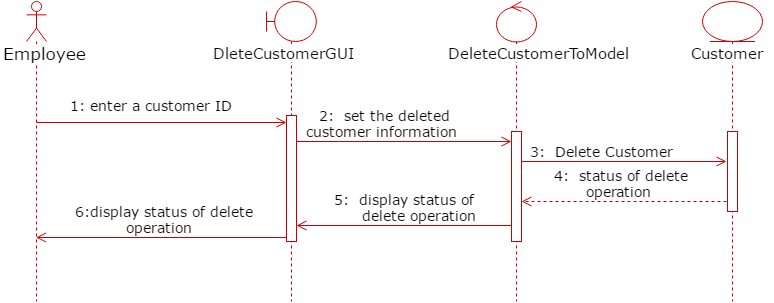

The diagram above was exported from draw.io. Its source (the exported page's mxGraphModel, read from the mxfile embedded in the PNG):
<mxGraphModel dx="876" dy="457" grid="1" gridSize="10" guides="1" tooltips="1" connect="1" arrows="1" fold="1" page="1" pageScale="1" pageWidth="826" pageHeight="1169" background="#ffffff" math="0" shadow="0">
  <root>
    <mxCell id="0" />
    <mxCell id="1" parent="0" />
    <mxCell id="2" value="" style="shape=umlLifeline;participant=umlBoundary;perimeter=lifelinePerimeter;whiteSpace=wrap;html=1;container=1;collapsible=0;recursiveResize=0;verticalAlign=top;spacingTop=36;labelBackgroundColor=#ffffff;outlineConnect=0;fillColor=none;fontFamily=Verdana;fontSize=11;align=center;strokeColor=#CC0000;" parent="1" vertex="1">
      <mxGeometry x="300" y="360" width="50" height="300" as="geometry" />
    </mxCell>
    <mxCell id="3" value="" style="html=1;points=[];perimeter=orthogonalPerimeter;labelBackgroundColor=#FFFFFF;fillColor=#ffffff;fontFamily=Verdana;fontSize=15;align=center;strokeColor=#CC0000;" parent="2" vertex="1">
      <mxGeometry x="20" y="114" width="10" height="126" as="geometry" />
    </mxCell>
    <mxCell id="4" value="" style="shape=umlLifeline;participant=umlActor;perimeter=lifelinePerimeter;whiteSpace=wrap;html=1;container=1;collapsible=0;recursiveResize=0;verticalAlign=top;spacingTop=36;labelBackgroundColor=#ffffff;outlineConnect=0;fillColor=none;fontFamily=Verdana;fontSize=11;align=center;strokeColor=#CC0000;" parent="1" vertex="1">
      <mxGeometry x="60" y="360" width="20" height="300" as="geometry" />
    </mxCell>
    <mxCell id="5" value="&lt;font style=&quot;font-size: 14px&quot;&gt;1: enter a customer ID&amp;nbsp;&lt;/font&gt;&lt;span style=&quot;font-size: 14px&quot;&gt;&amp;nbsp;&lt;/span&gt;" style="html=1;verticalAlign=bottom;startArrow=none;startFill=0;endArrow=open;startSize=6;endSize=8;fontFamily=Verdana;fontSize=17;strokeColor=#CC0000;" parent="4" edge="1">
      <mxGeometry x="-0.04" y="6" width="80" relative="1" as="geometry">
        <mxPoint x="10" y="121" as="sourcePoint" />
        <mxPoint x="260" y="121" as="targetPoint" />
        <mxPoint as="offset" />
      </mxGeometry>
    </mxCell>
    <mxCell id="6" value="" style="shape=umlLifeline;participant=umlEntity;perimeter=lifelinePerimeter;whiteSpace=wrap;html=1;container=1;collapsible=0;recursiveResize=0;verticalAlign=top;spacingTop=36;labelBackgroundColor=#ffffff;outlineConnect=0;fillColor=none;fontFamily=Verdana;fontSize=11;align=center;strokeColor=#CC0000;" parent="1" vertex="1">
      <mxGeometry x="736" y="360" width="60" height="300" as="geometry" />
    </mxCell>
    <mxCell id="7" value="" style="html=1;points=[];perimeter=orthogonalPerimeter;labelBackgroundColor=#FFFFFF;fillColor=#ffffff;fontFamily=Verdana;fontSize=15;align=center;strokeColor=#CC0000;" parent="6" vertex="1">
      <mxGeometry x="25" y="130" width="10" height="80" as="geometry" />
    </mxCell>
    <mxCell id="8" value="" style="shape=umlLifeline;participant=umlControl;perimeter=lifelinePerimeter;whiteSpace=wrap;html=1;container=1;collapsible=0;recursiveResize=0;verticalAlign=top;spacingTop=36;labelBackgroundColor=#ffffff;outlineConnect=0;fillColor=none;fontFamily=Verdana;fontSize=11;align=center;strokeColor=#CC0000;" parent="1" vertex="1">
      <mxGeometry x="530" y="360" width="40" height="300" as="geometry" />
    </mxCell>
    <mxCell id="9" value="" style="html=1;points=[];perimeter=orthogonalPerimeter;labelBackgroundColor=#FFFFFF;fillColor=#ffffff;fontFamily=Verdana;fontSize=15;align=center;strokeColor=#CC0000;" parent="8" vertex="1">
      <mxGeometry x="15" y="130" width="10" height="110" as="geometry" />
    </mxCell>
    <mxCell id="10" value="Employee" style="text;html=1;resizable=0;points=[];autosize=1;align=left;verticalAlign=top;spacingTop=-4;fontSize=17;fontFamily=Verdana;fillColor=none;strokeColor=none;labelBackgroundColor=#FFFFFF;" parent="1" vertex="1">
      <mxGeometry x="35" y="400" width="70" height="10" as="geometry" />
    </mxCell>
    <mxCell id="11" value="Dle&lt;span&gt;teCustomerGUI&lt;/span&gt;" style="text;html=1;resizable=0;points=[];autosize=1;align=left;verticalAlign=top;spacingTop=-4;fontSize=15;fontFamily=Verdana;fillColor=none;strokeColor=none;labelBackgroundColor=#FFFFFF;" parent="1" vertex="1">
      <mxGeometry x="245" y="400" width="160" height="20" as="geometry" />
    </mxCell>
    <mxCell id="12" value="DeleteCustomerToModel" style="text;html=1;resizable=0;points=[];autosize=1;align=left;verticalAlign=top;spacingTop=-4;fontSize=15;fontFamily=Verdana;fillColor=none;strokeColor=none;labelBackgroundColor=#FFFFFF;" parent="1" vertex="1">
      <mxGeometry x="480" y="400" width="200" height="20" as="geometry" />
    </mxCell>
    <mxCell id="13" value="2: &amp;nbsp;set the deleted&lt;div&gt;customer information&amp;nbsp;&lt;/div&gt;" style="html=1;verticalAlign=bottom;startArrow=none;startFill=0;endArrow=open;startSize=8;endSize=8;fontFamily=Verdana;fontSize=14;strokeColor=#CC0000;" parent="1" target="9" edge="1">
      <mxGeometry x="-30" width="80" as="geometry">
        <mxPoint x="330" y="500" as="sourcePoint" />
        <mxPoint x="546" y="500" as="targetPoint" />
        <mxPoint x="-20" as="offset" />
      </mxGeometry>
    </mxCell>
    <mxCell id="14" value="3: &amp;nbsp;Delete Customer&amp;nbsp;&lt;br&gt;" style="html=1;verticalAlign=bottom;startArrow=none;startFill=0;endArrow=open;startSize=8;endSize=8;fontFamily=Verdana;fontSize=14;strokeColor=#CC0000;" parent="1" edge="1">
      <mxGeometry x="195" y="20" width="80" as="geometry">
        <mxPoint x="555" y="520" as="sourcePoint" />
        <mxPoint x="760" y="520" as="targetPoint" />
        <mxPoint x="-20" as="offset" />
      </mxGeometry>
    </mxCell>
    <mxCell id="15" value="4: &amp;nbsp;status of delete&amp;nbsp;&lt;div&gt;operation &amp;nbsp;&lt;/div&gt;" style="html=1;verticalAlign=bottom;endArrow=open;dashed=1;endSize=8;fontFamily=Verdana;fontSize=14;strokeColor=#CC0000;" parent="1" target="9" edge="1">
      <mxGeometry x="555" y="560" as="geometry">
        <mxPoint x="760" y="560" as="sourcePoint" />
        <mxPoint x="680" y="560" as="targetPoint" />
      </mxGeometry>
    </mxCell>
    <mxCell id="16" value="&lt;div&gt;5: &amp;nbsp;display status of&amp;nbsp;&lt;/div&gt;&lt;div&gt;&amp;nbsp; &amp;nbsp; &amp;nbsp; delete operation&amp;nbsp;&lt;/div&gt;" style="html=1;verticalAlign=bottom;startArrow=none;startFill=0;endArrow=open;startSize=8;endSize=8;fontFamily=Verdana;fontSize=14;strokeColor=#CC0000;" parent="1" source="9" edge="1">
      <mxGeometry x="-30" width="80" as="geometry">
        <mxPoint x="480" y="584" as="sourcePoint" />
        <mxPoint x="330" y="584" as="targetPoint" />
        <mxPoint x="3" as="offset" />
      </mxGeometry>
    </mxCell>
    <mxCell id="17" value="&lt;div&gt;6:display status of delete&lt;/div&gt;&lt;div&gt;operation &amp;nbsp;&lt;/div&gt;" style="html=1;verticalAlign=bottom;startArrow=none;startFill=0;endArrow=open;startSize=8;endSize=8;fontFamily=Verdana;fontSize=14;strokeColor=#CC0000;" parent="1" target="4" edge="1">
      <mxGeometry x="-255" y="12" width="80" as="geometry">
        <mxPoint x="320" y="596" as="sourcePoint" />
        <mxPoint x="105" y="596" as="targetPoint" />
        <mxPoint x="3" as="offset" />
      </mxGeometry>
    </mxCell>
    <mxCell id="18" value="Customer" style="text;html=1;resizable=0;points=[];autosize=1;align=center;verticalAlign=top;spacingTop=-4;fontSize=15;fontFamily=Verdana;fillColor=none;strokeColor=none;labelBackgroundColor=#FFFFFF;" parent="1" vertex="1">
      <mxGeometry x="716" y="400" width="90" height="20" as="geometry" />
    </mxCell>
  </root>
</mxGraphModel>